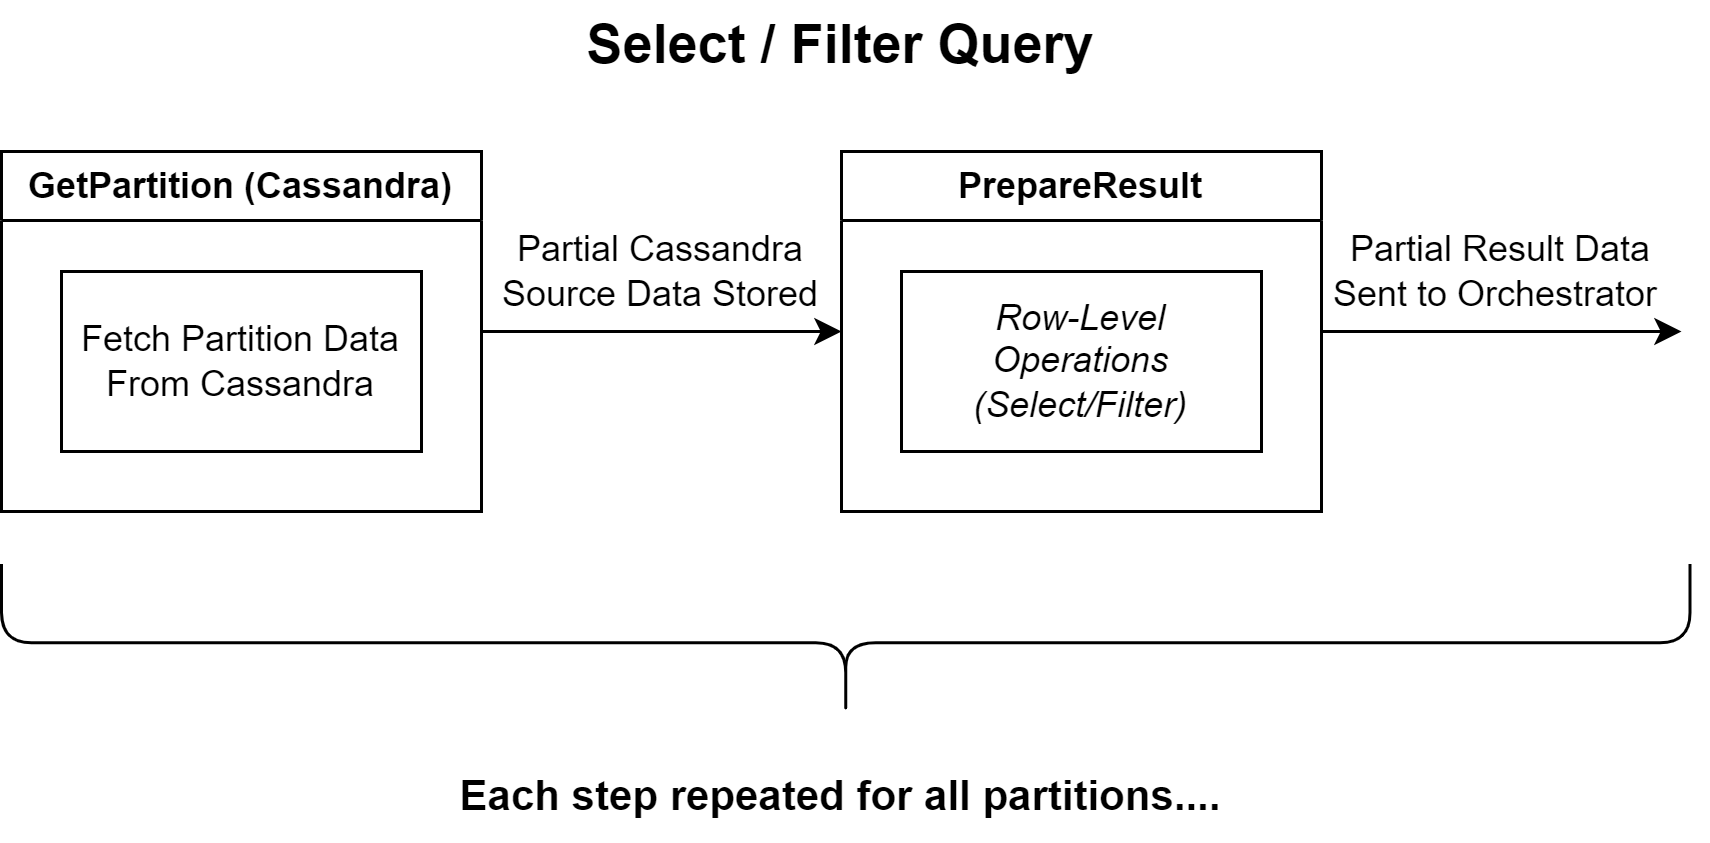

The diagram above was exported from draw.io. Its source (the exported page's mxGraphModel, read from the mxfile embedded in the PNG):
<mxGraphModel dx="1357" dy="688" grid="1" gridSize="10" guides="1" tooltips="1" connect="1" arrows="1" fold="1" page="1" pageScale="1" pageWidth="827" pageHeight="1169" math="0" shadow="0">
  <root>
    <mxCell id="0" />
    <mxCell id="1" parent="0" />
    <mxCell id="DRG2_p4L3yw-z_FH2VyX-10" style="edgeStyle=orthogonalEdgeStyle;rounded=0;orthogonalLoop=1;jettySize=auto;html=1;exitX=1;exitY=0.5;exitDx=0;exitDy=0;" parent="1" source="DRG2_p4L3yw-z_FH2VyX-2" edge="1">
      <mxGeometry relative="1" as="geometry">
        <mxPoint x="600" y="140" as="targetPoint" />
      </mxGeometry>
    </mxCell>
    <mxCell id="DRG2_p4L3yw-z_FH2VyX-2" value="PrepareResult" style="swimlane;whiteSpace=wrap;html=1;" parent="1" vertex="1">
      <mxGeometry x="320" y="80" width="160" height="120" as="geometry" />
    </mxCell>
    <mxCell id="DRG2_p4L3yw-z_FH2VyX-1" value="&lt;i&gt;Row-Level Operations (Select/Filter)&lt;/i&gt;" style="rounded=0;whiteSpace=wrap;html=1;" parent="DRG2_p4L3yw-z_FH2VyX-2" vertex="1">
      <mxGeometry x="20" y="40" width="120" height="60" as="geometry" />
    </mxCell>
    <mxCell id="DRG2_p4L3yw-z_FH2VyX-8" style="edgeStyle=orthogonalEdgeStyle;rounded=0;orthogonalLoop=1;jettySize=auto;html=1;exitX=1;exitY=0.5;exitDx=0;exitDy=0;entryX=0;entryY=0.5;entryDx=0;entryDy=0;" parent="1" source="DRG2_p4L3yw-z_FH2VyX-5" target="DRG2_p4L3yw-z_FH2VyX-2" edge="1">
      <mxGeometry relative="1" as="geometry" />
    </mxCell>
    <mxCell id="DRG2_p4L3yw-z_FH2VyX-5" value="GetPartition (Cassandra)" style="swimlane;whiteSpace=wrap;html=1;" parent="1" vertex="1">
      <mxGeometry x="40" y="80" width="160" height="120" as="geometry" />
    </mxCell>
    <mxCell id="DRG2_p4L3yw-z_FH2VyX-6" value="Fetch Partition Data From Cassandra" style="rounded=0;whiteSpace=wrap;html=1;" parent="DRG2_p4L3yw-z_FH2VyX-5" vertex="1">
      <mxGeometry x="20" y="40" width="120" height="60" as="geometry" />
    </mxCell>
    <mxCell id="DRG2_p4L3yw-z_FH2VyX-7" value="&lt;font style=&quot;font-size: 18px;&quot;&gt;Select / Filter Query&lt;/font&gt;" style="text;html=1;strokeColor=none;fillColor=none;align=center;verticalAlign=middle;whiteSpace=wrap;rounded=0;fontStyle=1" parent="1" vertex="1">
      <mxGeometry x="40" y="30" width="560" height="30" as="geometry" />
    </mxCell>
    <mxCell id="DRG2_p4L3yw-z_FH2VyX-9" value="Partial Cassandra Source Data Stored" style="text;html=1;strokeColor=none;fillColor=none;align=center;verticalAlign=middle;whiteSpace=wrap;rounded=0;" parent="1" vertex="1">
      <mxGeometry x="200" y="100" width="120" height="40" as="geometry" />
    </mxCell>
    <mxCell id="DRG2_p4L3yw-z_FH2VyX-11" value="Partial Result Data Sent to Orchestrator&amp;nbsp;" style="text;html=1;strokeColor=none;fillColor=none;align=center;verticalAlign=middle;whiteSpace=wrap;rounded=0;" parent="1" vertex="1">
      <mxGeometry x="480" y="100" width="120" height="40" as="geometry" />
    </mxCell>
    <mxCell id="4zp-XTF_bxkot8NqVWd_-2" value="&lt;font style=&quot;font-size: 14px;&quot;&gt;Each step repeated for all partitions....&lt;/font&gt;" style="text;html=1;strokeColor=none;fillColor=none;align=center;verticalAlign=middle;whiteSpace=wrap;rounded=0;fontStyle=1" vertex="1" parent="1">
      <mxGeometry x="40" y="280" width="560" height="30" as="geometry" />
    </mxCell>
    <mxCell id="4zp-XTF_bxkot8NqVWd_-3" value="" style="shape=curlyBracket;whiteSpace=wrap;html=1;rounded=1;labelPosition=left;verticalLabelPosition=middle;align=right;verticalAlign=middle;rotation=-90;" vertex="1" parent="1">
      <mxGeometry x="295.17" y="-37.65" width="52.5" height="562.81" as="geometry" />
    </mxCell>
  </root>
</mxGraphModel>